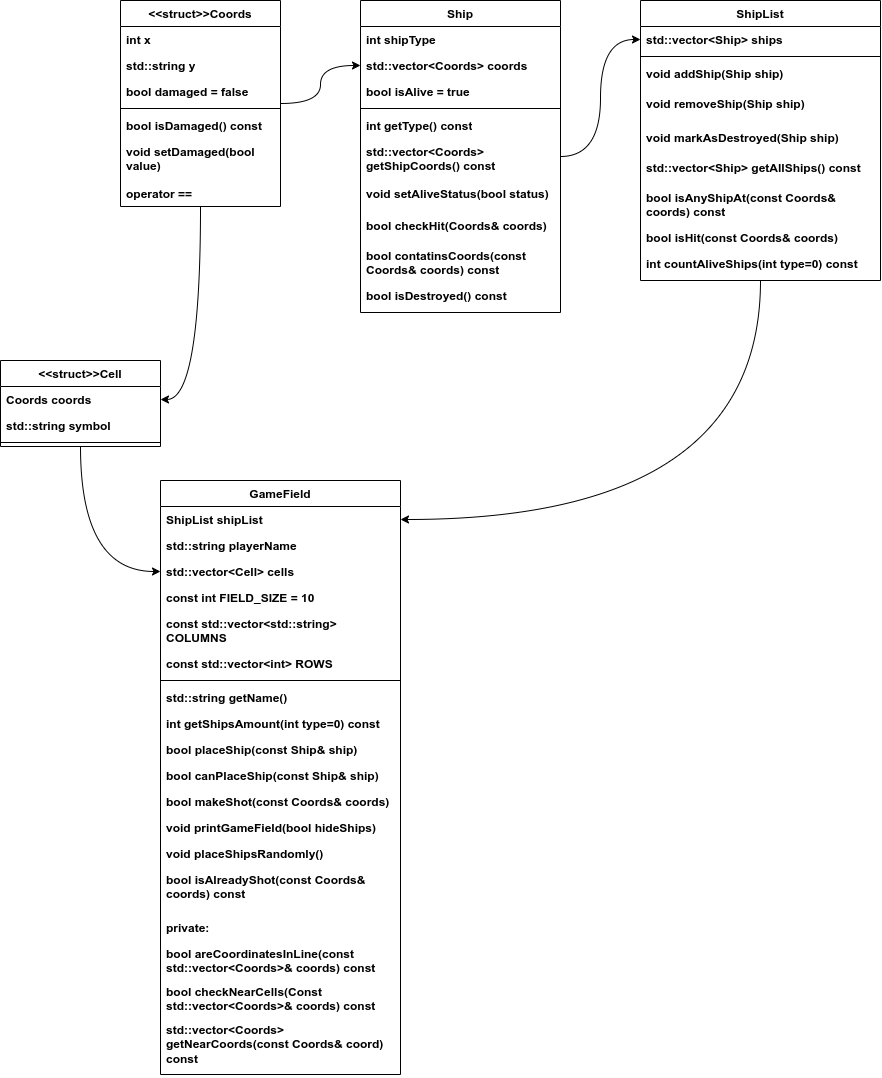

The diagram above was exported from draw.io. Its source (the exported page's mxGraphModel, read from the mxfile embedded in the PNG):
<mxGraphModel dx="1322" dy="626" grid="1" gridSize="10" guides="1" tooltips="1" connect="1" arrows="1" fold="1" page="1" pageScale="1" pageWidth="850" pageHeight="1100" math="0" shadow="0">
  <root>
    <mxCell id="0" />
    <mxCell id="1" parent="0" />
    <mxCell id="22" value="GameField&lt;div&gt;&lt;br&gt;&lt;/div&gt;" style="swimlane;fontStyle=1;align=center;verticalAlign=top;childLayout=stackLayout;horizontal=1;startSize=26;horizontalStack=0;resizeParent=1;resizeParentMax=0;resizeLast=0;collapsible=1;marginBottom=0;whiteSpace=wrap;html=1;strokeColor=default;swimlaneFillColor=default;fontFamily=Helvetica;fontSize=12;fontColor=default;fillColor=default;" parent="1" vertex="1">
      <mxGeometry x="40" y="480" width="240" height="594" as="geometry" />
    </mxCell>
    <mxCell id="27" value="ShipList shipList" style="text;strokeColor=none;fillColor=none;align=left;verticalAlign=top;spacingLeft=4;spacingRight=4;overflow=hidden;rotatable=0;points=[[0,0.5],[1,0.5]];portConstraint=eastwest;whiteSpace=wrap;html=1;fontFamily=Helvetica;fontSize=12;fontColor=default;fontStyle=1;" parent="22" vertex="1">
      <mxGeometry y="26" width="240" height="26" as="geometry" />
    </mxCell>
    <mxCell id="84" value="std::string playerName" style="text;strokeColor=none;fillColor=none;align=left;verticalAlign=top;spacingLeft=4;spacingRight=4;overflow=hidden;rotatable=0;points=[[0,0.5],[1,0.5]];portConstraint=eastwest;whiteSpace=wrap;html=1;fontFamily=Helvetica;fontSize=12;fontColor=default;fontStyle=1;" parent="22" vertex="1">
      <mxGeometry y="52" width="240" height="26" as="geometry" />
    </mxCell>
    <mxCell id="114" value="std::vector&amp;lt;Cell&amp;gt; cells" style="text;strokeColor=none;fillColor=none;align=left;verticalAlign=top;spacingLeft=4;spacingRight=4;overflow=hidden;rotatable=0;points=[[0,0.5],[1,0.5]];portConstraint=eastwest;whiteSpace=wrap;html=1;fontFamily=Helvetica;fontSize=12;fontColor=default;fontStyle=1;" parent="22" vertex="1">
      <mxGeometry y="78" width="240" height="26" as="geometry" />
    </mxCell>
    <mxCell id="115" value="const int FIELD_SIZE = 10" style="text;strokeColor=none;fillColor=none;align=left;verticalAlign=top;spacingLeft=4;spacingRight=4;overflow=hidden;rotatable=0;points=[[0,0.5],[1,0.5]];portConstraint=eastwest;whiteSpace=wrap;html=1;fontFamily=Helvetica;fontSize=12;fontColor=default;fontStyle=1;" parent="22" vertex="1">
      <mxGeometry y="104" width="240" height="26" as="geometry" />
    </mxCell>
    <mxCell id="116" value="const std::vector&amp;lt;std::string&amp;gt; COLUMNS" style="text;strokeColor=none;fillColor=none;align=left;verticalAlign=top;spacingLeft=4;spacingRight=4;overflow=hidden;rotatable=0;points=[[0,0.5],[1,0.5]];portConstraint=eastwest;whiteSpace=wrap;html=1;fontFamily=Helvetica;fontSize=12;fontColor=default;fontStyle=1;" parent="22" vertex="1">
      <mxGeometry y="130" width="240" height="40" as="geometry" />
    </mxCell>
    <mxCell id="117" value="const std::vector&amp;lt;int&amp;gt; ROWS" style="text;strokeColor=none;fillColor=none;align=left;verticalAlign=top;spacingLeft=4;spacingRight=4;overflow=hidden;rotatable=0;points=[[0,0.5],[1,0.5]];portConstraint=eastwest;whiteSpace=wrap;html=1;fontFamily=Helvetica;fontSize=12;fontColor=default;fontStyle=1;" parent="22" vertex="1">
      <mxGeometry y="170" width="240" height="26" as="geometry" />
    </mxCell>
    <mxCell id="24" value="" style="line;strokeWidth=1;fillColor=default;align=center;verticalAlign=top;spacingTop=-1;spacingLeft=3;spacingRight=3;rotatable=0;labelPosition=right;points=[];portConstraint=eastwest;strokeColor=default;swimlaneFillColor=default;fontFamily=Helvetica;fontSize=12;fontColor=default;fontStyle=1;" parent="22" vertex="1">
      <mxGeometry y="196" width="240" height="8" as="geometry" />
    </mxCell>
    <mxCell id="127" value="std::string getName()" style="text;strokeColor=none;fillColor=none;align=left;verticalAlign=top;spacingLeft=4;spacingRight=4;overflow=hidden;rotatable=0;points=[[0,0.5],[1,0.5]];portConstraint=eastwest;whiteSpace=wrap;html=1;fontFamily=Helvetica;fontSize=12;fontColor=default;fontStyle=1;" parent="22" vertex="1">
      <mxGeometry y="204" width="240" height="26" as="geometry" />
    </mxCell>
    <mxCell id="128" value="int getShipsAmount(int type=0) const" style="text;strokeColor=none;fillColor=none;align=left;verticalAlign=top;spacingLeft=4;spacingRight=4;overflow=hidden;rotatable=0;points=[[0,0.5],[1,0.5]];portConstraint=eastwest;whiteSpace=wrap;html=1;fontFamily=Helvetica;fontSize=12;fontColor=default;fontStyle=1;" parent="22" vertex="1">
      <mxGeometry y="230" width="240" height="26" as="geometry" />
    </mxCell>
    <mxCell id="85" value="bool placeShip(const Ship&amp;amp; ship)" style="text;strokeColor=none;fillColor=none;align=left;verticalAlign=top;spacingLeft=4;spacingRight=4;overflow=hidden;rotatable=0;points=[[0,0.5],[1,0.5]];portConstraint=eastwest;whiteSpace=wrap;html=1;fontFamily=Helvetica;fontSize=12;fontColor=default;fontStyle=1;" parent="22" vertex="1">
      <mxGeometry y="256" width="240" height="26" as="geometry" />
    </mxCell>
    <mxCell id="86" value="bool canPlaceShip(const Ship&amp;amp; ship)" style="text;strokeColor=none;fillColor=none;align=left;verticalAlign=top;spacingLeft=4;spacingRight=4;overflow=hidden;rotatable=0;points=[[0,0.5],[1,0.5]];portConstraint=eastwest;whiteSpace=wrap;html=1;fontFamily=Helvetica;fontSize=12;fontColor=default;fontStyle=1;" parent="22" vertex="1">
      <mxGeometry y="282" width="240" height="26" as="geometry" />
    </mxCell>
    <mxCell id="87" value="bool makeShot(const Coords&amp;amp; coords)" style="text;strokeColor=none;fillColor=none;align=left;verticalAlign=top;spacingLeft=4;spacingRight=4;overflow=hidden;rotatable=0;points=[[0,0.5],[1,0.5]];portConstraint=eastwest;whiteSpace=wrap;html=1;fontFamily=Helvetica;fontSize=12;fontColor=default;fontStyle=1;" parent="22" vertex="1">
      <mxGeometry y="308" width="240" height="26" as="geometry" />
    </mxCell>
    <mxCell id="26" value="void printGameField(bool hideShips)" style="text;strokeColor=none;fillColor=none;align=left;verticalAlign=top;spacingLeft=4;spacingRight=4;overflow=hidden;rotatable=0;points=[[0,0.5],[1,0.5]];portConstraint=eastwest;whiteSpace=wrap;html=1;fontFamily=Helvetica;fontSize=12;fontColor=default;fontStyle=1;" parent="22" vertex="1">
      <mxGeometry y="334" width="240" height="26" as="geometry" />
    </mxCell>
    <mxCell id="90" value="void placeShipsRandomly()" style="text;strokeColor=none;fillColor=none;align=left;verticalAlign=top;spacingLeft=4;spacingRight=4;overflow=hidden;rotatable=0;points=[[0,0.5],[1,0.5]];portConstraint=eastwest;whiteSpace=wrap;html=1;fontFamily=Helvetica;fontSize=12;fontColor=default;fontStyle=1;" parent="22" vertex="1">
      <mxGeometry y="360" width="240" height="26" as="geometry" />
    </mxCell>
    <mxCell id="137" value="bool isAlreadyShot(const Coords&amp;amp; coords) const" style="text;strokeColor=none;fillColor=none;align=left;verticalAlign=top;spacingLeft=4;spacingRight=4;overflow=hidden;rotatable=0;points=[[0,0.5],[1,0.5]];portConstraint=eastwest;whiteSpace=wrap;html=1;fontFamily=Helvetica;fontSize=12;fontColor=default;fontStyle=1;" vertex="1" parent="22">
      <mxGeometry y="386" width="240" height="48" as="geometry" />
    </mxCell>
    <mxCell id="135" value="private:" style="text;strokeColor=none;fillColor=none;align=left;verticalAlign=top;spacingLeft=4;spacingRight=4;overflow=hidden;rotatable=0;points=[[0,0.5],[1,0.5]];portConstraint=eastwest;whiteSpace=wrap;html=1;fontFamily=Helvetica;fontSize=12;fontColor=default;fontStyle=1;" parent="22" vertex="1">
      <mxGeometry y="434" width="240" height="26" as="geometry" />
    </mxCell>
    <mxCell id="132" value="bool areCoordinatesInLine(const std::vector&amp;lt;Coords&amp;gt;&amp;amp; coords) const" style="text;strokeColor=none;fillColor=none;align=left;verticalAlign=top;spacingLeft=4;spacingRight=4;overflow=hidden;rotatable=0;points=[[0,0.5],[1,0.5]];portConstraint=eastwest;whiteSpace=wrap;html=1;fontFamily=Helvetica;fontSize=12;fontColor=default;fontStyle=1;" parent="22" vertex="1">
      <mxGeometry y="460" width="240" height="38" as="geometry" />
    </mxCell>
    <mxCell id="133" value="bool checkNearCells(Const std::vector&amp;lt;Coords&amp;gt;&amp;amp; coords) const" style="text;strokeColor=none;fillColor=none;align=left;verticalAlign=top;spacingLeft=4;spacingRight=4;overflow=hidden;rotatable=0;points=[[0,0.5],[1,0.5]];portConstraint=eastwest;whiteSpace=wrap;html=1;fontFamily=Helvetica;fontSize=12;fontColor=default;fontStyle=1;" parent="22" vertex="1">
      <mxGeometry y="498" width="240" height="38" as="geometry" />
    </mxCell>
    <mxCell id="134" value="std::vector&amp;lt;Coords&amp;gt; getNearCoords(const Coords&amp;amp; coord) const" style="text;strokeColor=none;fillColor=none;align=left;verticalAlign=top;spacingLeft=4;spacingRight=4;overflow=hidden;rotatable=0;points=[[0,0.5],[1,0.5]];portConstraint=eastwest;whiteSpace=wrap;html=1;fontFamily=Helvetica;fontSize=12;fontColor=default;fontStyle=1;" parent="22" vertex="1">
      <mxGeometry y="536" width="240" height="58" as="geometry" />
    </mxCell>
    <mxCell id="129" style="edgeStyle=orthogonalEdgeStyle;html=1;curved=1;entryX=1;entryY=0.5;entryDx=0;entryDy=0;" parent="1" source="36" target="122" edge="1">
      <mxGeometry relative="1" as="geometry">
        <mxPoint x="729.1666870117188" y="450" as="targetPoint" />
      </mxGeometry>
    </mxCell>
    <mxCell id="36" value="&amp;lt;&amp;lt;struct&amp;gt;&amp;gt;&lt;span style=&quot;background-color: transparent;&quot;&gt;Coords&lt;/span&gt;" style="swimlane;fontStyle=1;align=center;verticalAlign=top;childLayout=stackLayout;horizontal=1;startSize=26;horizontalStack=0;resizeParent=1;resizeParentMax=0;resizeLast=0;collapsible=1;marginBottom=0;whiteSpace=wrap;html=1;swimlaneFillColor=default;strokeColor=default;fontFamily=Helvetica;fontSize=12;fontColor=default;fillColor=default;" parent="1" vertex="1">
      <mxGeometry width="160" height="206" as="geometry" />
    </mxCell>
    <mxCell id="40" value="int x&lt;div&gt;&lt;br&gt;&lt;/div&gt;" style="text;strokeColor=none;fillColor=none;align=left;verticalAlign=top;spacingLeft=4;spacingRight=4;overflow=hidden;rotatable=0;points=[[0,0.5],[1,0.5]];portConstraint=eastwest;whiteSpace=wrap;html=1;fontFamily=Helvetica;fontSize=12;fontColor=default;fontStyle=1;" parent="36" vertex="1">
      <mxGeometry y="26" width="160" height="26" as="geometry" />
    </mxCell>
    <mxCell id="41" value="std::string y" style="text;strokeColor=none;fillColor=none;align=left;verticalAlign=top;spacingLeft=4;spacingRight=4;overflow=hidden;rotatable=0;points=[[0,0.5],[1,0.5]];portConstraint=eastwest;whiteSpace=wrap;html=1;fontFamily=Helvetica;fontSize=12;fontColor=default;fontStyle=1;" parent="36" vertex="1">
      <mxGeometry y="52" width="160" height="26" as="geometry" />
    </mxCell>
    <mxCell id="91" value="bool damaged = false" style="text;strokeColor=none;fillColor=none;align=left;verticalAlign=top;spacingLeft=4;spacingRight=4;overflow=hidden;rotatable=0;points=[[0,0.5],[1,0.5]];portConstraint=eastwest;whiteSpace=wrap;html=1;fontFamily=Helvetica;fontSize=12;fontColor=default;fontStyle=1;" parent="36" vertex="1">
      <mxGeometry y="78" width="160" height="26" as="geometry" />
    </mxCell>
    <mxCell id="38" value="" style="line;strokeWidth=1;fillColor=default;align=center;verticalAlign=top;spacingTop=-1;spacingLeft=3;spacingRight=3;rotatable=0;labelPosition=right;points=[];portConstraint=eastwest;strokeColor=default;swimlaneFillColor=default;fontFamily=Helvetica;fontSize=12;fontColor=default;fontStyle=1;" parent="36" vertex="1">
      <mxGeometry y="104" width="160" height="8" as="geometry" />
    </mxCell>
    <mxCell id="93" value="bool isDamaged() const" style="text;strokeColor=none;fillColor=none;align=left;verticalAlign=top;spacingLeft=4;spacingRight=4;overflow=hidden;rotatable=0;points=[[0,0.5],[1,0.5]];portConstraint=eastwest;whiteSpace=wrap;html=1;fontFamily=Helvetica;fontSize=12;fontColor=default;fontStyle=1;" parent="36" vertex="1">
      <mxGeometry y="112" width="160" height="26" as="geometry" />
    </mxCell>
    <mxCell id="43" value="void setDamaged(bool value)" style="text;strokeColor=none;fillColor=none;align=left;verticalAlign=top;spacingLeft=4;spacingRight=4;overflow=hidden;rotatable=0;points=[[0,0.5],[1,0.5]];portConstraint=eastwest;whiteSpace=wrap;html=1;fontFamily=Helvetica;fontSize=12;fontColor=default;fontStyle=1;" parent="36" vertex="1">
      <mxGeometry y="138" width="160" height="42" as="geometry" />
    </mxCell>
    <mxCell id="92" value="operator ==" style="text;strokeColor=none;fillColor=none;align=left;verticalAlign=top;spacingLeft=4;spacingRight=4;overflow=hidden;rotatable=0;points=[[0,0.5],[1,0.5]];portConstraint=eastwest;whiteSpace=wrap;html=1;fontFamily=Helvetica;fontSize=12;fontColor=default;fontStyle=1;" parent="36" vertex="1">
      <mxGeometry y="180" width="160" height="26" as="geometry" />
    </mxCell>
    <mxCell id="79" style="edgeStyle=orthogonalEdgeStyle;shape=connector;curved=1;rounded=1;html=1;strokeColor=default;align=center;verticalAlign=middle;fontFamily=Helvetica;fontSize=11;fontColor=default;labelBackgroundColor=default;endArrow=classic;" parent="1" source="50" target="62" edge="1">
      <mxGeometry relative="1" as="geometry" />
    </mxCell>
    <mxCell id="50" value="Ship" style="swimlane;fontStyle=1;align=center;verticalAlign=top;childLayout=stackLayout;horizontal=1;startSize=26;horizontalStack=0;resizeParent=1;resizeParentMax=0;resizeLast=0;collapsible=1;marginBottom=0;whiteSpace=wrap;html=1;strokeColor=default;swimlaneFillColor=default;fontFamily=Helvetica;fontSize=12;fontColor=default;fillColor=default;" parent="1" vertex="1">
      <mxGeometry x="240" width="200" height="312" as="geometry" />
    </mxCell>
    <mxCell id="59" value="int shipType" style="text;strokeColor=none;fillColor=none;align=left;verticalAlign=top;spacingLeft=4;spacingRight=4;overflow=hidden;rotatable=0;points=[[0,0.5],[1,0.5]];portConstraint=eastwest;whiteSpace=wrap;html=1;fontFamily=Helvetica;fontSize=12;fontColor=default;fontStyle=1;" parent="50" vertex="1">
      <mxGeometry y="26" width="200" height="26" as="geometry" />
    </mxCell>
    <mxCell id="51" value="std::vector&amp;lt;Coords&amp;gt; coords" style="text;strokeColor=none;fillColor=none;align=left;verticalAlign=top;spacingLeft=4;spacingRight=4;overflow=hidden;rotatable=0;points=[[0,0.5],[1,0.5]];portConstraint=eastwest;whiteSpace=wrap;html=1;fontFamily=Helvetica;fontSize=12;fontColor=default;fontStyle=1;" parent="50" vertex="1">
      <mxGeometry y="52" width="200" height="26" as="geometry" />
    </mxCell>
    <mxCell id="58" value="bool isAlive = true" style="text;strokeColor=none;fillColor=none;align=left;verticalAlign=top;spacingLeft=4;spacingRight=4;overflow=hidden;rotatable=0;points=[[0,0.5],[1,0.5]];portConstraint=eastwest;whiteSpace=wrap;html=1;fontFamily=Helvetica;fontSize=12;fontColor=default;fontStyle=1;" parent="50" vertex="1">
      <mxGeometry y="78" width="200" height="26" as="geometry" />
    </mxCell>
    <mxCell id="52" value="" style="line;strokeWidth=1;fillColor=default;align=center;verticalAlign=top;spacingTop=-1;spacingLeft=3;spacingRight=3;rotatable=0;labelPosition=right;points=[];portConstraint=eastwest;strokeColor=default;swimlaneFillColor=default;fontFamily=Helvetica;fontSize=12;fontColor=default;fontStyle=1;" parent="50" vertex="1">
      <mxGeometry y="104" width="200" height="8" as="geometry" />
    </mxCell>
    <mxCell id="53" value="int getType() const" style="text;strokeColor=none;fillColor=none;align=left;verticalAlign=top;spacingLeft=4;spacingRight=4;overflow=hidden;rotatable=0;points=[[0,0.5],[1,0.5]];portConstraint=eastwest;whiteSpace=wrap;html=1;fontFamily=Helvetica;fontSize=12;fontColor=default;fontStyle=1;" parent="50" vertex="1">
      <mxGeometry y="112" width="200" height="26" as="geometry" />
    </mxCell>
    <mxCell id="98" value="std::vector&amp;lt;Coords&amp;gt; getShipCoords() const" style="text;strokeColor=none;fillColor=none;align=left;verticalAlign=top;spacingLeft=4;spacingRight=4;overflow=hidden;rotatable=0;points=[[0,0.5],[1,0.5]];portConstraint=eastwest;whiteSpace=wrap;html=1;fontFamily=Helvetica;fontSize=12;fontColor=default;fontStyle=1;" parent="50" vertex="1">
      <mxGeometry y="138" width="200" height="42" as="geometry" />
    </mxCell>
    <mxCell id="94" value="void setAliveStatus(bool status)" style="text;strokeColor=none;fillColor=none;align=left;verticalAlign=top;spacingLeft=4;spacingRight=4;overflow=hidden;rotatable=0;points=[[0,0.5],[1,0.5]];portConstraint=eastwest;whiteSpace=wrap;html=1;fontFamily=Helvetica;fontSize=12;fontColor=default;fontStyle=1;" parent="50" vertex="1">
      <mxGeometry y="180" width="200" height="32" as="geometry" />
    </mxCell>
    <mxCell id="82" value="bool checkHit(Coords&amp;amp; coords)" style="text;strokeColor=none;fillColor=none;align=left;verticalAlign=top;spacingLeft=4;spacingRight=4;overflow=hidden;rotatable=0;points=[[0,0.5],[1,0.5]];portConstraint=eastwest;whiteSpace=wrap;html=1;fontFamily=Helvetica;fontSize=12;fontColor=default;fontStyle=1;" parent="50" vertex="1">
      <mxGeometry y="212" width="200" height="30" as="geometry" />
    </mxCell>
    <mxCell id="95" value="bool contatinsCoords(const Coords&amp;amp; coords) const" style="text;strokeColor=none;fillColor=none;align=left;verticalAlign=top;spacingLeft=4;spacingRight=4;overflow=hidden;rotatable=0;points=[[0,0.5],[1,0.5]];portConstraint=eastwest;whiteSpace=wrap;html=1;fontFamily=Helvetica;fontSize=12;fontColor=default;fontStyle=1;" parent="50" vertex="1">
      <mxGeometry y="242" width="200" height="40" as="geometry" />
    </mxCell>
    <mxCell id="83" value="bool isDestroyed() const" style="text;strokeColor=none;fillColor=none;align=left;verticalAlign=top;spacingLeft=4;spacingRight=4;overflow=hidden;rotatable=0;points=[[0,0.5],[1,0.5]];portConstraint=eastwest;whiteSpace=wrap;html=1;fontFamily=Helvetica;fontSize=12;fontColor=default;fontStyle=1;" parent="50" vertex="1">
      <mxGeometry y="282" width="200" height="30" as="geometry" />
    </mxCell>
    <mxCell id="67" style="edgeStyle=orthogonalEdgeStyle;shape=connector;curved=1;rounded=1;html=1;entryX=1;entryY=0.5;entryDx=0;entryDy=0;strokeColor=default;align=center;verticalAlign=middle;fontFamily=Helvetica;fontSize=11;fontColor=default;labelBackgroundColor=default;endArrow=classic;" parent="1" source="61" target="27" edge="1">
      <mxGeometry relative="1" as="geometry" />
    </mxCell>
    <mxCell id="61" value="ShipList" style="swimlane;fontStyle=1;align=center;verticalAlign=top;childLayout=stackLayout;horizontal=1;startSize=26;horizontalStack=0;resizeParent=1;resizeParentMax=0;resizeLast=0;collapsible=1;marginBottom=0;whiteSpace=wrap;html=1;strokeColor=default;swimlaneFillColor=default;fontFamily=Helvetica;fontSize=12;fontColor=default;fillColor=default;" parent="1" vertex="1">
      <mxGeometry x="520" width="240" height="280" as="geometry">
        <mxRectangle x="520" width="80" height="30" as="alternateBounds" />
      </mxGeometry>
    </mxCell>
    <mxCell id="62" value="std::vector&amp;lt;Ship&amp;gt; ships" style="text;strokeColor=none;fillColor=none;align=left;verticalAlign=top;spacingLeft=4;spacingRight=4;overflow=hidden;rotatable=0;points=[[0,0.5],[1,0.5]];portConstraint=eastwest;whiteSpace=wrap;html=1;fontFamily=Helvetica;fontSize=12;fontColor=default;fontStyle=1;" parent="61" vertex="1">
      <mxGeometry y="26" width="240" height="26" as="geometry" />
    </mxCell>
    <mxCell id="63" value="" style="line;strokeWidth=1;fillColor=default;align=center;verticalAlign=top;spacingTop=-1;spacingLeft=3;spacingRight=3;rotatable=0;labelPosition=right;points=[];portConstraint=eastwest;strokeColor=default;swimlaneFillColor=default;fontFamily=Helvetica;fontSize=12;fontColor=default;fontStyle=1;" parent="61" vertex="1">
      <mxGeometry y="52" width="240" height="8" as="geometry" />
    </mxCell>
    <mxCell id="64" value="void addShip(Ship ship)" style="text;strokeColor=none;fillColor=none;align=left;verticalAlign=top;spacingLeft=4;spacingRight=4;overflow=hidden;rotatable=0;points=[[0,0.5],[1,0.5]];portConstraint=eastwest;whiteSpace=wrap;html=1;fontFamily=Helvetica;fontSize=12;fontColor=default;fontStyle=1;" parent="61" vertex="1">
      <mxGeometry y="60" width="240" height="30" as="geometry" />
    </mxCell>
    <mxCell id="68" value="void removeShip(Ship ship)" style="text;strokeColor=none;fillColor=none;align=left;verticalAlign=top;spacingLeft=4;spacingRight=4;overflow=hidden;rotatable=0;points=[[0,0.5],[1,0.5]];portConstraint=eastwest;whiteSpace=wrap;html=1;fontFamily=Helvetica;fontSize=12;fontColor=default;fontStyle=1;" parent="61" vertex="1">
      <mxGeometry y="90" width="240" height="34" as="geometry" />
    </mxCell>
    <mxCell id="81" value="void markAsDestroyed(Ship ship)" style="text;strokeColor=none;fillColor=none;align=left;verticalAlign=top;spacingLeft=4;spacingRight=4;overflow=hidden;rotatable=0;points=[[0,0.5],[1,0.5]];portConstraint=eastwest;whiteSpace=wrap;html=1;fontFamily=Helvetica;fontSize=12;fontColor=default;fontStyle=1;" parent="61" vertex="1">
      <mxGeometry y="124" width="240" height="30" as="geometry" />
    </mxCell>
    <mxCell id="69" value="std::vector&amp;lt;Ship&amp;gt; getAllShips() const" style="text;strokeColor=none;fillColor=none;align=left;verticalAlign=top;spacingLeft=4;spacingRight=4;overflow=hidden;rotatable=0;points=[[0,0.5],[1,0.5]];portConstraint=eastwest;whiteSpace=wrap;html=1;fontFamily=Helvetica;fontSize=12;fontColor=default;fontStyle=1;" parent="61" vertex="1">
      <mxGeometry y="154" width="240" height="30" as="geometry" />
    </mxCell>
    <mxCell id="77" value="bool isAnyShipAt(const Coords&amp;amp; coords) const" style="text;strokeColor=none;fillColor=none;align=left;verticalAlign=top;spacingLeft=4;spacingRight=4;overflow=hidden;rotatable=0;points=[[0,0.5],[1,0.5]];portConstraint=eastwest;whiteSpace=wrap;html=1;fontFamily=Helvetica;fontSize=12;fontColor=default;fontStyle=1;" parent="61" vertex="1">
      <mxGeometry y="184" width="240" height="40" as="geometry" />
    </mxCell>
    <mxCell id="78" value="bool isHit(const Coords&amp;amp; coords)" style="text;strokeColor=none;fillColor=none;align=left;verticalAlign=top;spacingLeft=4;spacingRight=4;overflow=hidden;rotatable=0;points=[[0,0.5],[1,0.5]];portConstraint=eastwest;whiteSpace=wrap;html=1;fontFamily=Helvetica;fontSize=12;fontColor=default;fontStyle=1;" parent="61" vertex="1">
      <mxGeometry y="224" width="240" height="26" as="geometry" />
    </mxCell>
    <mxCell id="80" value="int countAliveShips(int type=0) const" style="text;strokeColor=none;fillColor=none;align=left;verticalAlign=top;spacingLeft=4;spacingRight=4;overflow=hidden;rotatable=0;points=[[0,0.5],[1,0.5]];portConstraint=eastwest;whiteSpace=wrap;html=1;fontFamily=Helvetica;fontSize=12;fontColor=default;fontStyle=1;" parent="61" vertex="1">
      <mxGeometry y="250" width="240" height="30" as="geometry" />
    </mxCell>
    <mxCell id="60" style="edgeStyle=orthogonalEdgeStyle;html=1;entryX=0;entryY=0.5;entryDx=0;entryDy=0;curved=1;strokeColor=default;align=center;verticalAlign=top;swimlaneFillColor=default;fontFamily=Helvetica;fontSize=12;fontColor=default;fontStyle=1;startSize=26;fillColor=default;" parent="1" source="36" target="51" edge="1">
      <mxGeometry relative="1" as="geometry" />
    </mxCell>
    <mxCell id="120" style="edgeStyle=orthogonalEdgeStyle;curved=1;html=1;entryX=0;entryY=0.5;entryDx=0;entryDy=0;elbow=vertical;" parent="1" source="121" target="114" edge="1">
      <mxGeometry relative="1" as="geometry">
        <mxPoint x="720" y="438" as="sourcePoint" />
      </mxGeometry>
    </mxCell>
    <mxCell id="121" value="&amp;lt;&amp;lt;struct&amp;gt;&amp;gt;Cell" style="swimlane;fontStyle=1;align=center;verticalAlign=top;childLayout=stackLayout;horizontal=1;startSize=26;horizontalStack=0;resizeParent=1;resizeParentMax=0;resizeLast=0;collapsible=1;marginBottom=0;whiteSpace=wrap;html=1;strokeColor=default;swimlaneFillColor=default;fontFamily=Helvetica;fontSize=12;fontColor=default;fillColor=default;" parent="1" vertex="1">
      <mxGeometry x="-120" y="360" width="160" height="86" as="geometry" />
    </mxCell>
    <mxCell id="122" value="Coords coords" style="text;strokeColor=none;fillColor=none;align=left;verticalAlign=top;spacingLeft=4;spacingRight=4;overflow=hidden;rotatable=0;points=[[0,0.5],[1,0.5]];portConstraint=eastwest;whiteSpace=wrap;html=1;fontFamily=Helvetica;fontSize=12;fontColor=default;fontStyle=1;" parent="121" vertex="1">
      <mxGeometry y="26" width="160" height="26" as="geometry" />
    </mxCell>
    <mxCell id="125" value="std::string symbol" style="text;strokeColor=none;fillColor=none;align=left;verticalAlign=top;spacingLeft=4;spacingRight=4;overflow=hidden;rotatable=0;points=[[0,0.5],[1,0.5]];portConstraint=eastwest;whiteSpace=wrap;html=1;fontFamily=Helvetica;fontSize=12;fontColor=default;fontStyle=1;" parent="121" vertex="1">
      <mxGeometry y="52" width="160" height="26" as="geometry" />
    </mxCell>
    <mxCell id="123" value="" style="line;strokeWidth=1;fillColor=default;align=center;verticalAlign=top;spacingTop=-1;spacingLeft=3;spacingRight=3;rotatable=0;labelPosition=right;points=[];portConstraint=eastwest;strokeColor=default;swimlaneFillColor=default;fontFamily=Helvetica;fontSize=12;fontColor=default;fontStyle=1;" parent="121" vertex="1">
      <mxGeometry y="78" width="160" height="8" as="geometry" />
    </mxCell>
  </root>
</mxGraphModel>